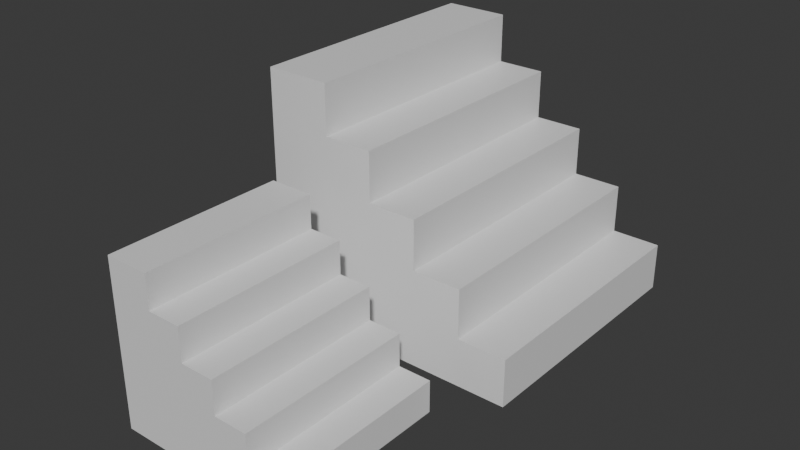 # Source: steps.blend  (saved by Blender 4.1.24; exported with 4.5.12 LTS)
import bpy
from mathutils import Matrix  # noqa: F401  (used for matrix-valued properties, if any)

bpy.ops.wm.read_factory_settings(use_empty=True)
scene = bpy.context.scene
scene.name = 'Scene'

# ---- collections
col_collection = bpy.data.collections.new('Collection'); scene.collection.children.link(col_collection)

# ---- materials (node trees are filled in below, after node groups)
mat_material = bpy.data.materials.new('Material')
mat_material.alpha_threshold = 0.0
mat_material.use_transparent_shadow = False
mat_material.roughness = 0.5
mat_material.line_color = (0.0, 0.0, 0.0, 1.0)

# ---- material node trees
mat_material.use_nodes = True; mat_material.node_tree.nodes.clear()
_N = mat_material.node_tree.nodes; _L = mat_material.node_tree.links
n0 = _N.new('ShaderNodeOutputMaterial'); n0.name = 'Material Output'; n0.location = (300, 300)
n1 = _N.new('ShaderNodeBsdfPrincipled'); n1.name = 'Principled BSDF'; n1.location = (10, 300)
n1.inputs[3].default_value = 1.45
_L.new(n1.outputs[0], n0.inputs[0])
n0.is_active_output = True

# ---- world
world_world = bpy.data.worlds.new('World'); scene.world = world_world
world_world.use_nodes = True; world_world.node_tree.nodes.clear()
_N = world_world.node_tree.nodes; _L = world_world.node_tree.links
n0 = _N.new('ShaderNodeOutputWorld'); n0.name = 'World Output'; n0.location = (300, 300)
n1 = _N.new('ShaderNodeBackground'); n1.name = 'Background'; n1.location = (10, 300)
n1.inputs[0].default_value = (0.05088, 0.05088, 0.05088, 1.0)
_L.new(n1.outputs[0], n0.inputs[0])
n0.is_active_output = True
world_world.color = (0.05088, 0.05088, 0.05088)
world_world.use_sun_shadow = False
world_world.sun_shadow_jitter_overblur = 0.0

# ---- meshes
me_cube_001 = bpy.data.meshes.new('Cube.001')
me_cube_001.from_pydata([(0.5, -2.186e-08, -0.5), (0.5, 2.186e-08, 0.5), (-0.5, 0.9324, -0.5), (-0.5, -2.186e-08, -0.5), (-0.5, 0.9324, 0.5), (-0.5, 2.186e-08, 0.5), (-0.25, 0.9324, -0.5), (0.5, 0.1824, -0.5), (-0.25, 0.7449, -0.5), (-0.0625, 0.7449, -0.5), (-0.0625, 0.5574, -0.5), (0.125, 0.5574, -0.5), (0.125, 0.3699, -0.5), (0.3125, 0.3699, -0.5), (0.3125, 0.1824, -0.5), (0.5, 0.1824, 0.5), (-0.25, 0.9324, 0.5), (0.3125, 0.1824, 0.5), (0.3125, 0.3699, 0.5), (0.125, 0.3699, 0.5), (0.125, 0.5574, 0.5), (-0.0625, 0.5574, 0.5), (-0.0625, 0.7449, 0.5), (-0.25, 0.7449, 0.5)], [], [(1, 15, 17, 18, 19, 20, 21, 22, 23, 16, 4, 5), (5, 4, 2, 3), (3, 0, 1, 5), (6, 2, 4, 16), (0, 7, 15, 1), (6, 16, 23, 8), (8, 23, 22, 9), (9, 22, 21, 10), (10, 21, 20, 11), (11, 20, 19, 12), (12, 19, 18, 13), (13, 18, 17, 14), (14, 17, 15, 7), (3, 2, 6, 8, 9, 10, 11, 12, 13, 14, 7, 0)])
_uv = me_cube_001.uv_layers.new(name='UVMap')
_uv.uv.foreach_set('vector', [0.375, 0.75, 0.4375, 0.75, 0.4375, 0.7969, 0.4844, 0.7969, 0.4844, 0.8438, 0.5312, 0.8438, 0.5312, 0.8906, 0.5781, 0.8906, 0.5781, 0.9375, 0.625, 0.9375, 0.625, 1.0, 0.375, 1.0, 0.375, 0.0, 0.625, 0.0, 0.625, 0.25, 0.375, 0.25, 0.125, 0.5, 0.375, 0.5, 0.375, 0.75, 0.125, 0.75, 0.8125, 0.5, 0.875, 0.5, 0.875, 0.75, 0.8125, 0.75, 0.375, 0.5, 0.4375, 0.5, 0.4375, 0.75, 0.375, 0.75, 0.8125, 0.5, 0.8125, 0.75, 0.8125, 0.75, 0.8125, 0.5, 0.8125, 0.5, 0.8125, 0.75, 0.7656, 0.75, 0.7656, 0.5, 0.7656, 0.5, 0.7656, 0.75, 0.7656, 0.75, 0.7656, 0.5, 0.7656, 0.5, 0.7656, 0.75, 0.625, 0.75, 0.625, 0.5, 0.625, 0.5, 0.625, 0.75, 0.4844, 0.75, 0.4844, 0.5, 0.4844, 0.5, 0.4844, 0.75, 0.4844, 0.75, 0.4844, 0.5, 0.4844, 0.5, 0.4844, 0.75, 0.4375, 0.75, 0.4375, 0.5, 0.4375, 0.5, 0.4375, 0.75, 0.4375, 0.75, 0.4375, 0.5, 0.375, 0.25, 0.625, 0.25, 0.625, 0.3125, 0.5781, 0.3125, 0.5781, 0.3594, 0.5312, 0.3594, 0.5312, 0.4062, 0.4844, 0.4063, 0.4844, 0.4531, 0.4375, 0.4531, 0.4375, 0.5, 0.375, 0.5])
me_cube_001.materials.append(mat_material)
me_cube_001.use_mirror_vertex_groups = False
me_cube_001.update()
me_cube_002 = bpy.data.meshes.new('Cube.002')
me_cube_002.from_pydata([(0.5, -2.186e-08, -0.5), (0.5, 2.186e-08, 0.5), (-0.5, 0.9324, -0.5), (-0.5, -2.186e-08, -0.5), (-0.5, 0.9324, 0.5), (-0.5, 2.186e-08, 0.5), (-0.25, 0.9324, -0.5), (0.5, 0.1824, -0.5), (-0.25, 0.7449, -0.5), (-0.0625, 0.7449, -0.5), (-0.0625, 0.5574, -0.5), (0.125, 0.5574, -0.5), (0.125, 0.3699, -0.5), (0.3125, 0.3699, -0.5), (0.3125, 0.1824, -0.5), (0.5, 0.1824, 0.5), (-0.25, 0.9324, 0.5), (0.3125, 0.1824, 0.5), (0.3125, 0.3699, 0.5), (0.125, 0.3699, 0.5), (0.125, 0.5574, 0.5), (-0.0625, 0.5574, 0.5), (-0.0625, 0.7449, 0.5), (-0.25, 0.7449, 0.5)], [], [(1, 15, 17, 18, 19, 20, 21, 22, 23, 16, 4, 5), (5, 4, 2, 3), (3, 0, 1, 5), (6, 2, 4, 16), (0, 7, 15, 1), (6, 16, 23, 8), (8, 23, 22, 9), (9, 22, 21, 10), (10, 21, 20, 11), (11, 20, 19, 12), (12, 19, 18, 13), (13, 18, 17, 14), (14, 17, 15, 7), (3, 2, 6, 8, 9, 10, 11, 12, 13, 14, 7, 0)])
_uv = me_cube_002.uv_layers.new(name='UVMap')
_uv.uv.foreach_set('vector', [0.375, 0.75, 0.4375, 0.75, 0.4375, 0.7969, 0.4844, 0.7969, 0.4844, 0.8438, 0.5312, 0.8438, 0.5312, 0.8906, 0.5781, 0.8906, 0.5781, 0.9375, 0.625, 0.9375, 0.625, 1.0, 0.375, 1.0, 0.375, 0.0, 0.625, 0.0, 0.625, 0.25, 0.375, 0.25, 0.125, 0.5, 0.375, 0.5, 0.375, 0.75, 0.125, 0.75, 0.8125, 0.5, 0.875, 0.5, 0.875, 0.75, 0.8125, 0.75, 0.375, 0.5, 0.4375, 0.5, 0.4375, 0.75, 0.375, 0.75, 0.8125, 0.5, 0.8125, 0.75, 0.8125, 0.75, 0.8125, 0.5, 0.8125, 0.5, 0.8125, 0.75, 0.7656, 0.75, 0.7656, 0.5, 0.7656, 0.5, 0.7656, 0.75, 0.7656, 0.75, 0.7656, 0.5, 0.7656, 0.5, 0.7656, 0.75, 0.625, 0.75, 0.625, 0.5, 0.625, 0.5, 0.625, 0.75, 0.4844, 0.75, 0.4844, 0.5, 0.4844, 0.5, 0.4844, 0.75, 0.4844, 0.75, 0.4844, 0.5, 0.4844, 0.5, 0.4844, 0.75, 0.4375, 0.75, 0.4375, 0.5, 0.4375, 0.5, 0.4375, 0.75, 0.4375, 0.75, 0.4375, 0.5, 0.375, 0.25, 0.625, 0.25, 0.625, 0.3125, 0.5781, 0.3125, 0.5781, 0.3594, 0.5312, 0.3594, 0.5312, 0.4062, 0.4844, 0.4063, 0.4844, 0.4531, 0.4375, 0.4531, 0.4375, 0.5, 0.375, 0.5])
me_cube_002.materials.append(mat_material)
me_cube_002.use_mirror_vertex_groups = False
me_cube_002.update()

# ---- objects
ob_cube_001 = bpy.data.objects.new('Cube.001', me_cube_001)
ob_cube_002 = bpy.data.objects.new('Cube.002', me_cube_002)

# ---- transforms, parenting, visibility, modifiers, constraints
ob_cube_001.location = (0.0, 0.0, 0.0)
ob_cube_001.rotation_euler = (1.571, -0.0, 0.0)
ob_cube_001.lock_rotations_4d = False
ob_cube_001.empty_display_type = 'ARROWS'
ob_cube_001.lineart.crease_threshold = 0.0
_m = ob_cube_001.modifiers.new('Array', 'ARRAY')
_m.count = 1
_m.relative_offset_displace = (-1.0, 1.0, 0.0)
ob_cube_002.location = (0.0, 1.507, 0.0)
ob_cube_002.rotation_euler = (1.571, -0.0, 0.0)
ob_cube_002.scale = (1.5, 1.5, 1.5)
ob_cube_002.lock_rotations_4d = False
ob_cube_002.empty_display_type = 'ARROWS'
ob_cube_002.lineart.crease_threshold = 0.0
_m = ob_cube_002.modifiers.new('Array', 'ARRAY')
_m.count = 1
_m.relative_offset_displace = (-1.0, 1.0, 0.0)

# ---- collection membership
col_collection.objects.link(ob_cube_001)
col_collection.objects.link(ob_cube_002)

# ---- scene / render settings (as saved in the file)
scene.frame_start = 1; scene.frame_end = 250; scene.frame_set(1)
scene.render.engine = 'BLENDER_EEVEE_NEXT'
scene.cycles.sampling_pattern = 'TABULATED_SOBOL'
scene.eevee.ray_tracing_options.trace_max_roughness = 0.0
bpy.context.view_layer.update()

# ---- added for rendering (the .blend has no active camera and no usable light): camera, sun
cam_auto = bpy.data.cameras.new('AutoCamera')
cam_auto.lens = 50.0
cam_auto.sensor_width = 36.0
cam_auto.clip_end = 1000.0
ob_auto_camera = bpy.data.objects.new('AutoCamera', cam_auto)
scene.collection.objects.link(ob_auto_camera)
ob_auto_camera.location = (3.17909, -2.9365, 3.24259)
ob_auto_camera.rotation_euler = (1.09748, -7.21219e-08, 0.694738)
scene.camera = ob_auto_camera
light_auto_sun = bpy.data.lights.new('AutoSun', 'SUN')
light_auto_sun.energy = 3.0
light_auto_sun.angle = 0.0523599
ob_auto_sun = bpy.data.objects.new('AutoSun', light_auto_sun)
scene.collection.objects.link(ob_auto_sun)
ob_auto_sun.rotation_euler = (0.872665, 0.174533, 0.523599)
bpy.context.view_layer.update()
